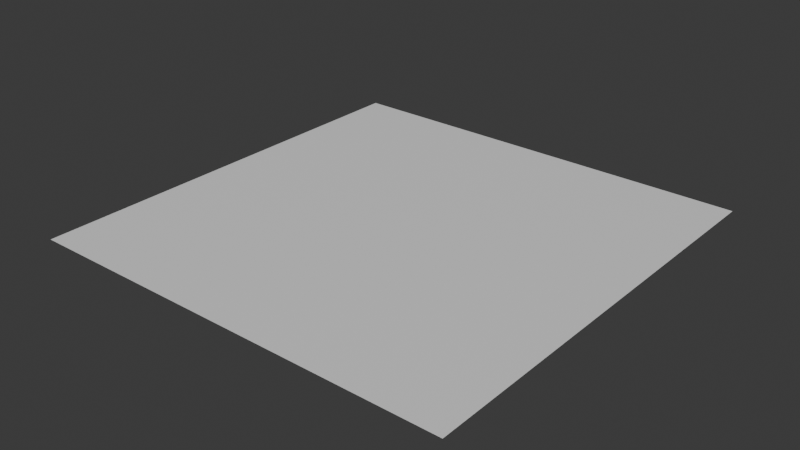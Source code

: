# Source: quad.blend  (saved by Blender 4.2.66; exported with 4.5.12 LTS)
import bpy
from mathutils import Matrix  # noqa: F401  (used for matrix-valued properties, if any)

bpy.ops.wm.read_factory_settings(use_empty=True)
scene = bpy.context.scene
scene.name = 'Scene'

# ---- collections
col_collection = bpy.data.collections.new('Collection'); scene.collection.children.link(col_collection)

# ---- materials (node trees are filled in below, after node groups)
mat_mat = bpy.data.materials.new('mat')

# ---- material node trees
mat_mat.use_nodes = True; mat_mat.node_tree.nodes.clear()
_N = mat_mat.node_tree.nodes; _L = mat_mat.node_tree.links
n0 = _N.new('ShaderNodeBsdfPrincipled'); n0.name = 'Principled BSDF'; n0.location = (10, 300)
n1 = _N.new('ShaderNodeOutputMaterial'); n1.name = 'Material Output'; n1.location = (300, 300)
_L.new(n0.outputs[0], n1.inputs[0])
n1.is_active_output = True

# ---- world
world_world = bpy.data.worlds.new('World'); scene.world = world_world
world_world.use_nodes = True; world_world.node_tree.nodes.clear()
_N = world_world.node_tree.nodes; _L = world_world.node_tree.links
n0 = _N.new('ShaderNodeOutputWorld'); n0.name = 'World Output'; n0.location = (300, 300)
n1 = _N.new('ShaderNodeBackground'); n1.name = 'Background'; n1.location = (10, 300)
n1.inputs[0].default_value = (0.05088, 0.05088, 0.05088, 1.0)
_L.new(n1.outputs[0], n0.inputs[0])
n0.is_active_output = True
world_world.color = (0.05088, 0.05088, 0.05088)
world_world.sun_shadow_jitter_overblur = 0.0

# ---- meshes
me_quad = bpy.data.meshes.new('quad')
me_quad.from_pydata([(-1.0, -1.0, 0.0), (1.0, -1.0, 0.0), (-1.0, 1.0, 0.0), (1.0, 1.0, 0.0)], [], [(0, 1, 3, 2)])
_uv = me_quad.uv_layers.new(name='UVMap')
_uv.uv.foreach_set('vector', [0.0, 0.0, 1.0, 0.0, 1.0, 1.0, 0.0, 1.0])
me_quad.materials.append(mat_mat)
me_quad.update()

# ---- objects
ob_quad = bpy.data.objects.new('quad', me_quad)

# ---- transforms, parenting, visibility, modifiers, constraints
ob_quad.location = (0.0, 0.0, 0.0)

# ---- collection membership
col_collection.objects.link(ob_quad)

# ---- scene / render settings (as saved in the file)
scene.frame_start = 1; scene.frame_end = 250; scene.frame_set(1)
scene.render.engine = 'BLENDER_EEVEE_NEXT'
bpy.context.view_layer.update()

# ---- added for rendering (the .blend has no active camera and no usable light): camera, sun
cam_auto = bpy.data.cameras.new('AutoCamera')
cam_auto.lens = 50.0
cam_auto.sensor_width = 36.0
cam_auto.clip_end = 1000.0
ob_auto_camera = bpy.data.objects.new('AutoCamera', cam_auto)
scene.collection.objects.link(ob_auto_camera)
ob_auto_camera.location = (2.61693, -3.14032, 2.09354)
ob_auto_camera.rotation_euler = (1.09748, -7.21219e-08, 0.694738)
scene.camera = ob_auto_camera
light_auto_sun = bpy.data.lights.new('AutoSun', 'SUN')
light_auto_sun.energy = 3.0
light_auto_sun.angle = 0.0523599
ob_auto_sun = bpy.data.objects.new('AutoSun', light_auto_sun)
scene.collection.objects.link(ob_auto_sun)
ob_auto_sun.rotation_euler = (0.872665, 0.174533, 0.523599)
bpy.context.view_layer.update()
